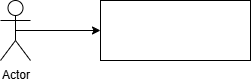

The diagram above was exported from draw.io. Its source (the exported page's mxGraphModel, read from the mxfile embedded in the PNG):
<mxGraphModel dx="969" dy="606" grid="1" gridSize="10" guides="1" tooltips="1" connect="1" arrows="1" fold="1" page="1" pageScale="1" pageWidth="827" pageHeight="1169" math="0" shadow="0">
  <root>
    <mxCell id="0" />
    <mxCell id="1" parent="0" />
    <mxCell id="4_nR5Qvf3bzPNs-IHh4p-1" value="" style="rounded=0;whiteSpace=wrap;html=1;" parent="1" vertex="1">
      <mxGeometry x="170" y="190" width="150" height="60" as="geometry" />
    </mxCell>
    <mxCell id="4_nR5Qvf3bzPNs-IHh4p-4" style="edgeStyle=orthogonalEdgeStyle;rounded=0;orthogonalLoop=1;jettySize=auto;html=1;exitX=0.5;exitY=0.5;exitDx=0;exitDy=0;exitPerimeter=0;entryX=0;entryY=0.5;entryDx=0;entryDy=0;" parent="1" source="4_nR5Qvf3bzPNs-IHh4p-2" target="4_nR5Qvf3bzPNs-IHh4p-1" edge="1">
      <mxGeometry relative="1" as="geometry" />
    </mxCell>
    <mxCell id="4_nR5Qvf3bzPNs-IHh4p-2" value="Actor" style="shape=umlActor;verticalLabelPosition=bottom;verticalAlign=top;html=1;outlineConnect=0;" parent="1" vertex="1">
      <mxGeometry x="70" y="190" width="30" height="60" as="geometry" />
    </mxCell>
  </root>
</mxGraphModel>